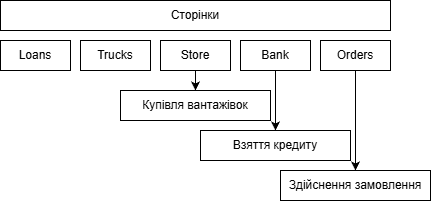

The diagram above was exported from draw.io. Its source (the exported page's mxGraphModel, read from the mxfile embedded in the PNG):
<mxGraphModel dx="522" dy="991" grid="1" gridSize="10" guides="1" tooltips="1" connect="1" arrows="1" fold="1" page="1" pageScale="1" pageWidth="827" pageHeight="1169" math="0" shadow="0">
  <root>
    <mxCell id="0" />
    <mxCell id="1" parent="0" />
    <mxCell id="jymwu-wigqY5UyAWenAF-5" parent="1" style="rounded=0;whiteSpace=wrap;html=1;" value="Купівля вантажівок" vertex="1">
      <mxGeometry height="30" width="150" x="220" y="230" as="geometry" />
    </mxCell>
    <mxCell id="jymwu-wigqY5UyAWenAF-6" parent="1" style="rounded=0;whiteSpace=wrap;html=1;" value="Взяття кредиту" vertex="1">
      <mxGeometry height="30" width="150" x="300" y="270" as="geometry" />
    </mxCell>
    <mxCell id="jymwu-wigqY5UyAWenAF-7" parent="1" style="rounded=0;whiteSpace=wrap;html=1;" value="Здійснення замовлення" vertex="1">
      <mxGeometry height="30" width="150" x="380" y="310" as="geometry" />
    </mxCell>
    <mxCell id="jymwu-wigqY5UyAWenAF-8" parent="1" style="rounded=0;whiteSpace=wrap;html=1;" value="Сторінки" vertex="1">
      <mxGeometry height="30" width="390" x="100" y="140" as="geometry" />
    </mxCell>
    <mxCell id="jymwu-wigqY5UyAWenAF-9" parent="1" style="rounded=0;whiteSpace=wrap;html=1;" value="Loans" vertex="1">
      <mxGeometry height="30" width="70" x="100" y="180" as="geometry" />
    </mxCell>
    <mxCell id="jymwu-wigqY5UyAWenAF-10" parent="1" style="rounded=0;whiteSpace=wrap;html=1;" value="Trucks" vertex="1">
      <mxGeometry height="30" width="70" x="180" y="180" as="geometry" />
    </mxCell>
    <mxCell id="jymwu-wigqY5UyAWenAF-14" edge="1" parent="1" source="jymwu-wigqY5UyAWenAF-11" style="edgeStyle=orthogonalEdgeStyle;rounded=0;orthogonalLoop=1;jettySize=auto;html=1;" target="jymwu-wigqY5UyAWenAF-5">
      <mxGeometry relative="1" as="geometry" />
    </mxCell>
    <mxCell id="jymwu-wigqY5UyAWenAF-11" parent="1" style="rounded=0;whiteSpace=wrap;html=1;" value="Store" vertex="1">
      <mxGeometry height="30" width="70" x="260" y="180" as="geometry" />
    </mxCell>
    <mxCell id="jymwu-wigqY5UyAWenAF-15" edge="1" parent="1" source="jymwu-wigqY5UyAWenAF-12" style="edgeStyle=orthogonalEdgeStyle;rounded=0;orthogonalLoop=1;jettySize=auto;html=1;" target="jymwu-wigqY5UyAWenAF-6">
      <mxGeometry relative="1" as="geometry" />
    </mxCell>
    <mxCell id="jymwu-wigqY5UyAWenAF-12" parent="1" style="rounded=0;whiteSpace=wrap;html=1;" value="Bank" vertex="1">
      <mxGeometry height="30" width="70" x="340" y="180" as="geometry" />
    </mxCell>
    <mxCell id="jymwu-wigqY5UyAWenAF-16" edge="1" parent="1" source="jymwu-wigqY5UyAWenAF-13" style="edgeStyle=orthogonalEdgeStyle;rounded=0;orthogonalLoop=1;jettySize=auto;html=1;" target="jymwu-wigqY5UyAWenAF-7">
      <mxGeometry relative="1" as="geometry" />
    </mxCell>
    <mxCell id="jymwu-wigqY5UyAWenAF-13" parent="1" style="rounded=0;whiteSpace=wrap;html=1;" value="Orders" vertex="1">
      <mxGeometry height="30" width="70" x="420" y="180" as="geometry" />
    </mxCell>
  </root>
</mxGraphModel>